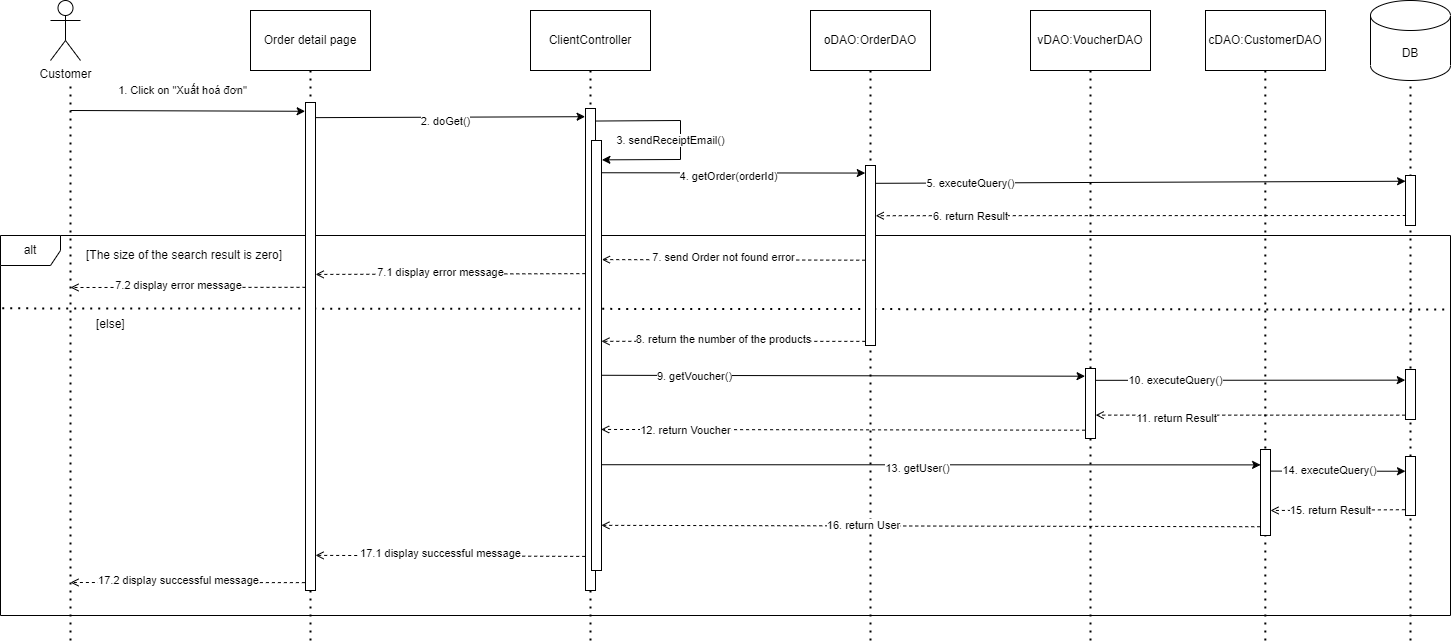

The diagram above was exported from draw.io. Its source (the exported page's mxGraphModel, read from the mxfile embedded in the PNG):
<mxGraphModel dx="2392" dy="650" grid="1" gridSize="10" guides="1" tooltips="1" connect="1" arrows="1" fold="1" page="1" pageScale="1" pageWidth="850" pageHeight="1100" math="0" shadow="0">
  <root>
    <mxCell id="0" />
    <mxCell id="1" parent="0" />
    <mxCell id="jMet_jhxjHjyP2RQHkVr-13" value="alt" style="shape=umlFrame;whiteSpace=wrap;html=1;pointerEvents=0;" parent="1" vertex="1">
      <mxGeometry x="-10" y="275" width="1450" height="380" as="geometry" />
    </mxCell>
    <mxCell id="4" value="" style="endArrow=none;dashed=1;html=1;dashPattern=1 3;strokeWidth=2;rounded=0;entryX=0.5;entryY=1;entryDx=0;entryDy=0;" edge="1" parent="1">
      <mxGeometry width="50" height="50" relative="1" as="geometry">
        <mxPoint x="1254.8300000000004" y="680" as="sourcePoint" />
        <mxPoint x="1254.8300000000004" y="110" as="targetPoint" />
      </mxGeometry>
    </mxCell>
    <mxCell id="bgXQf1ykJbpGTAjlQ5FK-6" value="" style="endArrow=none;dashed=1;html=1;dashPattern=1 3;strokeWidth=2;rounded=0;" parent="1" edge="1">
      <mxGeometry width="50" height="50" relative="1" as="geometry">
        <mxPoint x="60" y="680" as="sourcePoint" />
        <mxPoint x="60" y="120" as="targetPoint" />
      </mxGeometry>
    </mxCell>
    <mxCell id="jMet_jhxjHjyP2RQHkVr-15" value="" style="endArrow=none;dashed=1;html=1;dashPattern=1 3;strokeWidth=2;rounded=0;exitX=0.002;exitY=0.165;exitDx=0;exitDy=0;exitPerimeter=0;entryX=1;entryY=0.195;entryDx=0;entryDy=0;entryPerimeter=0;" parent="1" target="jMet_jhxjHjyP2RQHkVr-13" edge="1">
      <mxGeometry width="50" height="50" relative="1" as="geometry">
        <mxPoint x="-8.279999999999973" y="347.85" as="sourcePoint" />
        <mxPoint x="850.8599999999997" y="346.87" as="targetPoint" />
      </mxGeometry>
    </mxCell>
    <mxCell id="bgXQf1ykJbpGTAjlQ5FK-1" value="Customer" style="shape=umlActor;verticalLabelPosition=bottom;verticalAlign=top;html=1;outlineConnect=0;" parent="1" vertex="1">
      <mxGeometry x="40" y="40" width="30" height="60" as="geometry" />
    </mxCell>
    <mxCell id="bgXQf1ykJbpGTAjlQ5FK-2" value="Order detail page" style="rounded=0;whiteSpace=wrap;html=1;" parent="1" vertex="1">
      <mxGeometry x="240" y="50" width="120" height="60" as="geometry" />
    </mxCell>
    <mxCell id="bgXQf1ykJbpGTAjlQ5FK-3" value="ClientController" style="rounded=0;whiteSpace=wrap;html=1;" parent="1" vertex="1">
      <mxGeometry x="520" y="50" width="120" height="60" as="geometry" />
    </mxCell>
    <mxCell id="bgXQf1ykJbpGTAjlQ5FK-4" value="oDAO:OrderDAO" style="rounded=0;whiteSpace=wrap;html=1;" parent="1" vertex="1">
      <mxGeometry x="800" y="50" width="120" height="60" as="geometry" />
    </mxCell>
    <mxCell id="bgXQf1ykJbpGTAjlQ5FK-7" value="" style="endArrow=none;dashed=1;html=1;dashPattern=1 3;strokeWidth=2;rounded=0;entryX=0.5;entryY=1;entryDx=0;entryDy=0;" parent="1" target="bgXQf1ykJbpGTAjlQ5FK-2" edge="1">
      <mxGeometry width="50" height="50" relative="1" as="geometry">
        <mxPoint x="300" y="680" as="sourcePoint" />
        <mxPoint x="299.5" y="120" as="targetPoint" />
      </mxGeometry>
    </mxCell>
    <mxCell id="bgXQf1ykJbpGTAjlQ5FK-8" value="" style="endArrow=none;dashed=1;html=1;dashPattern=1 3;strokeWidth=2;rounded=0;entryX=0.5;entryY=1;entryDx=0;entryDy=0;" parent="1" target="bgXQf1ykJbpGTAjlQ5FK-3" edge="1">
      <mxGeometry width="50" height="50" relative="1" as="geometry">
        <mxPoint x="580" y="680" as="sourcePoint" />
        <mxPoint x="580" y="120" as="targetPoint" />
      </mxGeometry>
    </mxCell>
    <mxCell id="bgXQf1ykJbpGTAjlQ5FK-9" value="" style="endArrow=none;dashed=1;html=1;dashPattern=1 3;strokeWidth=2;rounded=0;" parent="1" edge="1">
      <mxGeometry width="50" height="50" relative="1" as="geometry">
        <mxPoint x="860" y="680" as="sourcePoint" />
        <mxPoint x="860" y="110" as="targetPoint" />
      </mxGeometry>
    </mxCell>
    <mxCell id="Q8KxY11AjHxzNU5WDFav-1" value="" style="rounded=0;whiteSpace=wrap;html=1;" parent="1" vertex="1">
      <mxGeometry x="295" y="142" width="10" height="488" as="geometry" />
    </mxCell>
    <mxCell id="Q8KxY11AjHxzNU5WDFav-2" value="1. Click on &quot;Xuất hoá đơn&quot;" style="endArrow=classic;html=1;rounded=0;entryX=-0.035;entryY=0.018;entryDx=0;entryDy=0;entryPerimeter=0;" parent="1" target="Q8KxY11AjHxzNU5WDFav-1" edge="1">
      <mxGeometry x="-0.0435" y="20" width="50" height="50" relative="1" as="geometry">
        <mxPoint x="60" y="150" as="sourcePoint" />
        <mxPoint x="290" y="150" as="targetPoint" />
        <mxPoint as="offset" />
      </mxGeometry>
    </mxCell>
    <mxCell id="Q8KxY11AjHxzNU5WDFav-3" value="vDAO:VoucherDAO" style="rounded=0;whiteSpace=wrap;html=1;" parent="1" vertex="1">
      <mxGeometry x="1020" y="50" width="120" height="60" as="geometry" />
    </mxCell>
    <mxCell id="Q8KxY11AjHxzNU5WDFav-4" value="" style="endArrow=none;dashed=1;html=1;dashPattern=1 3;strokeWidth=2;rounded=0;entryX=0.5;entryY=1;entryDx=0;entryDy=0;" parent="1" target="Q8KxY11AjHxzNU5WDFav-3" edge="1">
      <mxGeometry width="50" height="50" relative="1" as="geometry">
        <mxPoint x="1080" y="680" as="sourcePoint" />
        <mxPoint x="1080.23" y="130" as="targetPoint" />
      </mxGeometry>
    </mxCell>
    <mxCell id="Q8KxY11AjHxzNU5WDFav-6" value="DB" style="shape=cylinder3;whiteSpace=wrap;html=1;boundedLbl=1;backgroundOutline=1;size=15;" parent="1" vertex="1">
      <mxGeometry x="1360" y="40" width="80" height="80" as="geometry" />
    </mxCell>
    <mxCell id="Q8KxY11AjHxzNU5WDFav-7" value="" style="endArrow=none;dashed=1;html=1;dashPattern=1 3;strokeWidth=2;rounded=0;entryX=0.5;entryY=1;entryDx=0;entryDy=0;" parent="1" edge="1">
      <mxGeometry width="50" height="50" relative="1" as="geometry">
        <mxPoint x="1400" y="680" as="sourcePoint" />
        <mxPoint x="1400" y="120" as="targetPoint" />
      </mxGeometry>
    </mxCell>
    <mxCell id="Q8KxY11AjHxzNU5WDFav-8" value="2. doGet()" style="endArrow=classic;html=1;rounded=0;entryX=-0.039;entryY=0.017;entryDx=0;entryDy=0;entryPerimeter=0;exitX=1.012;exitY=0.031;exitDx=0;exitDy=0;exitPerimeter=0;" parent="1" source="Q8KxY11AjHxzNU5WDFav-1" target="Q8KxY11AjHxzNU5WDFav-9" edge="1">
      <mxGeometry x="-0.04" y="-4" width="50" height="50" relative="1" as="geometry">
        <mxPoint x="309" y="156" as="sourcePoint" />
        <mxPoint x="572.13" y="154.808" as="targetPoint" />
        <mxPoint as="offset" />
      </mxGeometry>
    </mxCell>
    <mxCell id="Q8KxY11AjHxzNU5WDFav-9" value="" style="rounded=0;whiteSpace=wrap;html=1;" parent="1" vertex="1">
      <mxGeometry x="575" y="148" width="10" height="482" as="geometry" />
    </mxCell>
    <mxCell id="Q8KxY11AjHxzNU5WDFav-10" value="" style="rounded=0;whiteSpace=wrap;html=1;" parent="1" vertex="1">
      <mxGeometry x="855" y="205" width="10" height="180" as="geometry" />
    </mxCell>
    <mxCell id="Q8KxY11AjHxzNU5WDFav-11" value="4. getOrder(orderId)" style="endArrow=classic;html=1;rounded=0;entryX=-0.024;entryY=0.042;entryDx=0;entryDy=0;entryPerimeter=0;exitX=0.988;exitY=0.075;exitDx=0;exitDy=0;exitPerimeter=0;" parent="1" source="jMet_jhxjHjyP2RQHkVr-33" target="Q8KxY11AjHxzNU5WDFav-10" edge="1">
      <mxGeometry x="-0.04" y="-4" width="50" height="50" relative="1" as="geometry">
        <mxPoint x="600" y="213" as="sourcePoint" />
        <mxPoint x="840" y="213" as="targetPoint" />
        <mxPoint as="offset" />
      </mxGeometry>
    </mxCell>
    <mxCell id="Q8KxY11AjHxzNU5WDFav-13" value="5. executeQuery()" style="endArrow=classic;html=1;rounded=0;entryX=0.009;entryY=0.115;entryDx=0;entryDy=0;entryPerimeter=0;exitX=1.016;exitY=0.099;exitDx=0;exitDy=0;exitPerimeter=0;" parent="1" source="Q8KxY11AjHxzNU5WDFav-10" target="jMet_jhxjHjyP2RQHkVr-2" edge="1">
      <mxGeometry x="-0.6407" y="-1" width="50" height="50" relative="1" as="geometry">
        <mxPoint x="870" y="223" as="sourcePoint" />
        <mxPoint x="1390" y="225" as="targetPoint" />
        <mxPoint as="offset" />
      </mxGeometry>
    </mxCell>
    <mxCell id="jMet_jhxjHjyP2RQHkVr-2" value="" style="rounded=0;whiteSpace=wrap;html=1;" parent="1" vertex="1">
      <mxGeometry x="1395" y="215" width="10" height="50" as="geometry" />
    </mxCell>
    <mxCell id="jMet_jhxjHjyP2RQHkVr-4" value="6. return Result" style="endArrow=open;html=1;rounded=0;exitX=0.029;exitY=0.8;exitDx=0;exitDy=0;exitPerimeter=0;dashed=1;endFill=0;entryX=1.022;entryY=0.279;entryDx=0;entryDy=0;entryPerimeter=0;" parent="1" source="jMet_jhxjHjyP2RQHkVr-2" target="Q8KxY11AjHxzNU5WDFav-10" edge="1">
      <mxGeometry x="0.6435" y="1" width="50" height="50" relative="1" as="geometry">
        <mxPoint x="1395.2399999999998" y="250.60000000000002" as="sourcePoint" />
        <mxPoint x="870" y="255" as="targetPoint" />
        <mxPoint as="offset" />
      </mxGeometry>
    </mxCell>
    <mxCell id="jMet_jhxjHjyP2RQHkVr-5" value="7. send Order not found error" style="endArrow=open;html=1;rounded=0;dashed=1;endFill=0;exitX=-0.028;exitY=0.526;exitDx=0;exitDy=0;exitPerimeter=0;entryX=1.039;entryY=0.277;entryDx=0;entryDy=0;entryPerimeter=0;" parent="1" source="Q8KxY11AjHxzNU5WDFav-10" target="jMet_jhxjHjyP2RQHkVr-33" edge="1">
      <mxGeometry x="0.075" y="-2" width="50" height="50" relative="1" as="geometry">
        <mxPoint x="851" y="300" as="sourcePoint" />
        <mxPoint x="600" y="300" as="targetPoint" />
        <mxPoint as="offset" />
      </mxGeometry>
    </mxCell>
    <mxCell id="jMet_jhxjHjyP2RQHkVr-6" value="7.1 display error message" style="endArrow=open;html=1;rounded=0;entryX=1.013;entryY=0.261;entryDx=0;entryDy=0;exitX=-0.017;exitY=0.274;exitDx=0;exitDy=0;dashed=1;endFill=0;exitPerimeter=0;entryPerimeter=0;" parent="1" edge="1">
      <mxGeometry x="0.0756" y="-2" width="50" height="50" relative="1" as="geometry">
        <mxPoint x="574.8299999999999" y="313.14800000000014" as="sourcePoint" />
        <mxPoint x="305.1300000000001" y="313.9279999999999" as="targetPoint" />
        <mxPoint as="offset" />
      </mxGeometry>
    </mxCell>
    <mxCell id="jMet_jhxjHjyP2RQHkVr-7" value="7.2 display error message" style="endArrow=open;html=1;rounded=0;dashed=1;endFill=0;exitX=0.001;exitY=0.292;exitDx=0;exitDy=0;exitPerimeter=0;" parent="1" edge="1">
      <mxGeometry x="0.0756" y="-2" width="50" height="50" relative="1" as="geometry">
        <mxPoint x="295.00999999999976" y="326.8159999999998" as="sourcePoint" />
        <mxPoint x="60" y="327" as="targetPoint" />
        <mxPoint as="offset" />
      </mxGeometry>
    </mxCell>
    <mxCell id="jMet_jhxjHjyP2RQHkVr-8" value="8. return the number of the products" style="endArrow=open;html=1;rounded=0;dashed=1;endFill=0;exitX=-0.018;exitY=0.977;exitDx=0;exitDy=0;exitPerimeter=0;entryX=0.996;entryY=0.467;entryDx=0;entryDy=0;entryPerimeter=0;" parent="1" source="Q8KxY11AjHxzNU5WDFav-10" target="jMet_jhxjHjyP2RQHkVr-33" edge="1">
      <mxGeometry x="0.074" y="-2" width="50" height="50" relative="1" as="geometry">
        <mxPoint x="850" y="381" as="sourcePoint" />
        <mxPoint x="600" y="381" as="targetPoint" />
        <mxPoint as="offset" />
      </mxGeometry>
    </mxCell>
    <mxCell id="jMet_jhxjHjyP2RQHkVr-14" value="[The size of the search result is zero]" style="text;strokeColor=none;fillColor=none;align=left;verticalAlign=middle;spacingLeft=4;spacingRight=4;overflow=hidden;points=[[0,0.5],[1,0.5]];portConstraint=eastwest;rotatable=0;whiteSpace=wrap;html=1;" parent="1" vertex="1">
      <mxGeometry x="70" y="280" width="210" height="30" as="geometry" />
    </mxCell>
    <mxCell id="jMet_jhxjHjyP2RQHkVr-16" value="[else]" style="text;strokeColor=none;fillColor=none;align=left;verticalAlign=middle;spacingLeft=4;spacingRight=4;overflow=hidden;points=[[0,0.5],[1,0.5]];portConstraint=eastwest;rotatable=0;whiteSpace=wrap;html=1;" parent="1" vertex="1">
      <mxGeometry x="80" y="349" width="40" height="30" as="geometry" />
    </mxCell>
    <mxCell id="jMet_jhxjHjyP2RQHkVr-18" value="9. getVoucher()" style="endArrow=classic;html=1;rounded=0;exitX=1.012;exitY=0.546;exitDx=0;exitDy=0;exitPerimeter=0;entryX=-0.043;entryY=0.11;entryDx=0;entryDy=0;entryPerimeter=0;" parent="1" source="jMet_jhxjHjyP2RQHkVr-33" edge="1" target="jMet_jhxjHjyP2RQHkVr-19">
      <mxGeometry x="-0.6137" y="-1" width="50" height="50" relative="1" as="geometry">
        <mxPoint x="600" y="415" as="sourcePoint" />
        <mxPoint x="1070" y="415" as="targetPoint" />
        <mxPoint as="offset" />
      </mxGeometry>
    </mxCell>
    <mxCell id="jMet_jhxjHjyP2RQHkVr-19" value="" style="rounded=0;whiteSpace=wrap;html=1;" parent="1" vertex="1">
      <mxGeometry x="1075" y="408" width="10" height="70" as="geometry" />
    </mxCell>
    <mxCell id="jMet_jhxjHjyP2RQHkVr-20" value="12. return Voucher" style="endArrow=open;html=1;rounded=0;dashed=1;endFill=0;exitX=-0.043;exitY=0.881;exitDx=0;exitDy=0;exitPerimeter=0;entryX=0.964;entryY=0.672;entryDx=0;entryDy=0;entryPerimeter=0;" parent="1" source="jMet_jhxjHjyP2RQHkVr-19" target="jMet_jhxjHjyP2RQHkVr-33" edge="1">
      <mxGeometry x="0.6538" y="1" width="50" height="50" relative="1" as="geometry">
        <mxPoint x="1070" y="470" as="sourcePoint" />
        <mxPoint x="592" y="469" as="targetPoint" />
        <mxPoint as="offset" />
      </mxGeometry>
    </mxCell>
    <mxCell id="jMet_jhxjHjyP2RQHkVr-21" value="10. executeQuery()" style="endArrow=classic;html=1;rounded=0;entryX=-0.023;entryY=0.213;entryDx=0;entryDy=0;entryPerimeter=0;exitX=1.047;exitY=0.169;exitDx=0;exitDy=0;exitPerimeter=0;" parent="1" target="jMet_jhxjHjyP2RQHkVr-22" edge="1" source="jMet_jhxjHjyP2RQHkVr-19">
      <mxGeometry x="-0.4819" width="50" height="50" relative="1" as="geometry">
        <mxPoint x="1145.19" y="419.6300000000001" as="sourcePoint" />
        <mxPoint x="1395.94" y="419.69999999999993" as="targetPoint" />
        <mxPoint as="offset" />
      </mxGeometry>
    </mxCell>
    <mxCell id="jMet_jhxjHjyP2RQHkVr-22" value="" style="rounded=0;whiteSpace=wrap;html=1;" parent="1" vertex="1">
      <mxGeometry x="1395" y="409" width="10" height="50" as="geometry" />
    </mxCell>
    <mxCell id="jMet_jhxjHjyP2RQHkVr-23" value="11. return Result" style="endArrow=open;html=1;rounded=0;entryX=1.019;entryY=0.666;entryDx=0;entryDy=0;dashed=1;endFill=0;exitX=-0.026;exitY=0.913;exitDx=0;exitDy=0;exitPerimeter=0;entryPerimeter=0;" parent="1" source="jMet_jhxjHjyP2RQHkVr-22" edge="1" target="jMet_jhxjHjyP2RQHkVr-19">
      <mxGeometry x="0.4782" y="3" width="50" height="50" relative="1" as="geometry">
        <mxPoint x="1390" y="455" as="sourcePoint" />
        <mxPoint x="1145.9999999999995" y="454.5" as="targetPoint" />
        <mxPoint as="offset" />
      </mxGeometry>
    </mxCell>
    <mxCell id="jMet_jhxjHjyP2RQHkVr-25" value="13. getUser()" style="endArrow=classic;html=1;rounded=0;entryX=0.009;entryY=0.179;entryDx=0;entryDy=0;entryPerimeter=0;exitX=0.981;exitY=0.754;exitDx=0;exitDy=0;exitPerimeter=0;" parent="1" source="jMet_jhxjHjyP2RQHkVr-33" target="jMet_jhxjHjyP2RQHkVr-26" edge="1">
      <mxGeometry x="-0.04" y="-4" width="50" height="50" relative="1" as="geometry">
        <mxPoint x="600" y="504" as="sourcePoint" />
        <mxPoint x="840" y="505" as="targetPoint" />
        <mxPoint as="offset" />
      </mxGeometry>
    </mxCell>
    <mxCell id="jMet_jhxjHjyP2RQHkVr-26" value="" style="rounded=0;whiteSpace=wrap;html=1;" parent="1" vertex="1">
      <mxGeometry x="1250" y="489" width="10" height="86" as="geometry" />
    </mxCell>
    <mxCell id="jMet_jhxjHjyP2RQHkVr-27" value="" style="rounded=0;whiteSpace=wrap;html=1;" parent="1" vertex="1">
      <mxGeometry x="1395" y="496" width="10" height="59" as="geometry" />
    </mxCell>
    <mxCell id="jMet_jhxjHjyP2RQHkVr-28" value="" style="endArrow=classic;html=1;rounded=0;exitX=1.027;exitY=0.251;exitDx=0;exitDy=0;exitPerimeter=0;entryX=0;entryY=0.25;entryDx=0;entryDy=0;" parent="1" source="jMet_jhxjHjyP2RQHkVr-26" target="jMet_jhxjHjyP2RQHkVr-27" edge="1">
      <mxGeometry x="-0.717" width="50" height="50" relative="1" as="geometry">
        <mxPoint x="1261" y="510.4999999999999" as="sourcePoint" />
        <mxPoint x="1790.1099999999997" y="508.39" as="targetPoint" />
        <mxPoint as="offset" />
      </mxGeometry>
    </mxCell>
    <mxCell id="6" value="14. executeQuery()" style="edgeLabel;html=1;align=center;verticalAlign=middle;resizable=0;points=[];" vertex="1" connectable="0" parent="jMet_jhxjHjyP2RQHkVr-28">
      <mxGeometry x="-0.129" y="1" relative="1" as="geometry">
        <mxPoint as="offset" />
      </mxGeometry>
    </mxCell>
    <mxCell id="jMet_jhxjHjyP2RQHkVr-29" value="" style="endArrow=open;html=1;rounded=0;dashed=1;endFill=0;exitX=-0.061;exitY=0.902;exitDx=0;exitDy=0;exitPerimeter=0;" parent="1" source="jMet_jhxjHjyP2RQHkVr-27" edge="1">
      <mxGeometry x="0.7166" y="2" width="50" height="50" relative="1" as="geometry">
        <mxPoint x="1390" y="550.1514781605114" as="sourcePoint" />
        <mxPoint x="1260" y="550" as="targetPoint" />
        <mxPoint as="offset" />
      </mxGeometry>
    </mxCell>
    <mxCell id="8" value="15. return Result" style="edgeLabel;html=1;align=center;verticalAlign=middle;resizable=0;points=[];" vertex="1" connectable="0" parent="jMet_jhxjHjyP2RQHkVr-29">
      <mxGeometry x="0.1138" relative="1" as="geometry">
        <mxPoint as="offset" />
      </mxGeometry>
    </mxCell>
    <mxCell id="jMet_jhxjHjyP2RQHkVr-30" value="16. return User" style="endArrow=open;html=1;rounded=0;exitX=-0.026;exitY=0.898;exitDx=0;exitDy=0;dashed=1;endFill=0;exitPerimeter=0;entryX=0.988;entryY=0.895;entryDx=0;entryDy=0;entryPerimeter=0;" parent="1" source="jMet_jhxjHjyP2RQHkVr-26" edge="1" target="jMet_jhxjHjyP2RQHkVr-33">
      <mxGeometry x="0.2044" width="50" height="50" relative="1" as="geometry">
        <mxPoint x="853.31" y="566.4" as="sourcePoint" />
        <mxPoint x="600" y="565" as="targetPoint" />
        <mxPoint as="offset" />
      </mxGeometry>
    </mxCell>
    <mxCell id="jMet_jhxjHjyP2RQHkVr-31" value="17.1 display successful message" style="endArrow=open;html=1;rounded=0;entryX=1.004;entryY=0.868;entryDx=0;entryDy=0;dashed=1;endFill=0;entryPerimeter=0;exitX=-0.031;exitY=0.955;exitDx=0;exitDy=0;exitPerimeter=0;" parent="1" edge="1">
      <mxGeometry x="0.0756" y="-2" width="50" height="50" relative="1" as="geometry">
        <mxPoint x="574.69" y="595.9100000000001" as="sourcePoint" />
        <mxPoint x="305.0400000000002" y="594.8639999999999" as="targetPoint" />
        <mxPoint as="offset" />
      </mxGeometry>
    </mxCell>
    <mxCell id="jMet_jhxjHjyP2RQHkVr-32" value="17.2 display successful message" style="endArrow=open;html=1;rounded=0;dashed=1;endFill=0;exitX=-0.061;exitY=0.911;exitDx=0;exitDy=0;exitPerimeter=0;" parent="1" edge="1">
      <mxGeometry x="0.0751" y="-2" width="50" height="50" relative="1" as="geometry">
        <mxPoint x="294.3900000000001" y="622.1280000000002" as="sourcePoint" />
        <mxPoint x="60" y="622" as="targetPoint" />
        <mxPoint as="offset" />
      </mxGeometry>
    </mxCell>
    <mxCell id="jMet_jhxjHjyP2RQHkVr-33" value="" style="rounded=0;whiteSpace=wrap;html=1;" parent="1" vertex="1">
      <mxGeometry x="581" y="180" width="10" height="430" as="geometry" />
    </mxCell>
    <mxCell id="jMet_jhxjHjyP2RQHkVr-34" value="3. sendReceiptEmail()" style="endArrow=classic;html=1;rounded=0;entryX=1.04;entryY=0.045;entryDx=0;entryDy=0;entryPerimeter=0;exitX=1.042;exitY=0.026;exitDx=0;exitDy=0;exitPerimeter=0;" parent="1" source="Q8KxY11AjHxzNU5WDFav-9" target="jMet_jhxjHjyP2RQHkVr-33" edge="1">
      <mxGeometry x="0.0469" y="-10" width="50" height="50" relative="1" as="geometry">
        <mxPoint x="595" y="161" as="sourcePoint" />
        <mxPoint x="865" y="160" as="targetPoint" />
        <mxPoint as="offset" />
        <Array as="points">
          <mxPoint x="670" y="160" />
          <mxPoint x="670" y="199" />
        </Array>
      </mxGeometry>
    </mxCell>
    <mxCell id="3" value="cDAO:CustomerDAO" style="rounded=0;whiteSpace=wrap;html=1;" vertex="1" parent="1">
      <mxGeometry x="1195" y="50" width="120" height="60" as="geometry" />
    </mxCell>
  </root>
</mxGraphModel>